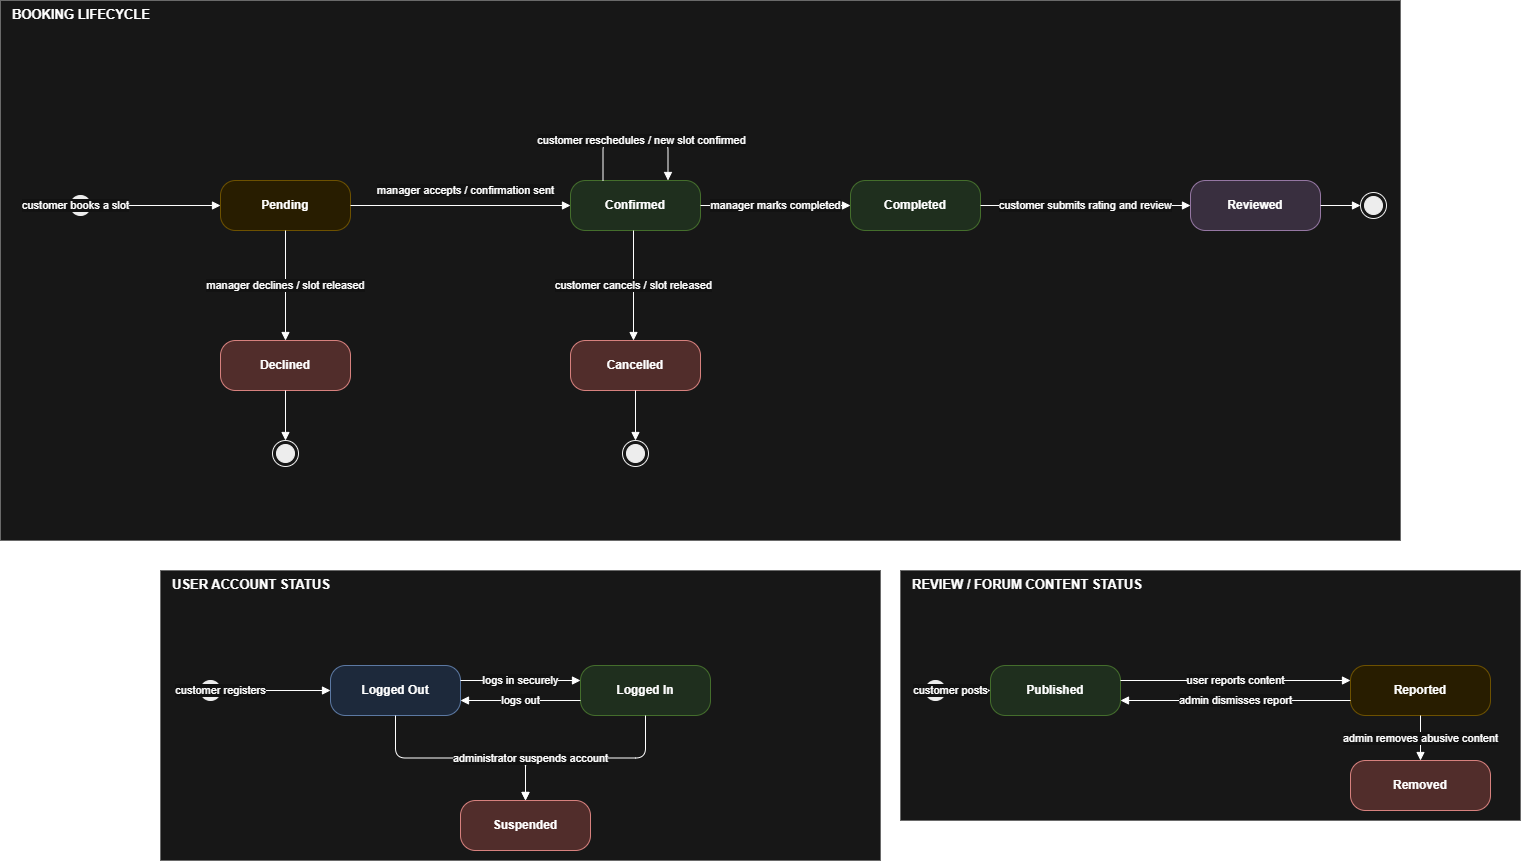

The diagram above was exported from draw.io. Its source (the exported page's mxGraphModel, read from the mxfile embedded in the PNG):
<mxGraphModel dx="2899" dy="1126" grid="1" gridSize="10" guides="1" tooltips="1" connect="1" arrows="1" fold="1" page="1" pageScale="1" pageWidth="850" pageHeight="1100" math="0" shadow="0">
  <root>
    <mxCell id="0" />
    <mxCell id="1" parent="0" />
    <mxCell id="4YMsgwwvMBdZeR3NDO6D-271" parent="1" style="rounded=0;whiteSpace=wrap;html=1;fillColor=#f9f9f9;strokeColor=#999999;verticalAlign=top;align=left;spacingLeft=10;fontStyle=1;fontSize=13;" value="BOOKING LIFECYCLE" vertex="1">
      <mxGeometry height="540" width="1400" x="-220" y="20" as="geometry" />
    </mxCell>
    <mxCell id="4YMsgwwvMBdZeR3NDO6D-272" parent="1" style="ellipse;html=1;fillColor=#000000;strokeColor=#000000;" vertex="1">
      <mxGeometry height="20" width="20" x="-150" y="215" as="geometry" />
    </mxCell>
    <mxCell id="4YMsgwwvMBdZeR3NDO6D-273" parent="1" style="rounded=1;arcSize=30;whiteSpace=wrap;html=1;fillColor=#fff2cc;strokeColor=#d6b656;fontStyle=1;" value="Pending" vertex="1">
      <mxGeometry height="50" width="130" y="200" as="geometry" />
    </mxCell>
    <mxCell id="4YMsgwwvMBdZeR3NDO6D-274" parent="1" style="rounded=1;arcSize=30;whiteSpace=wrap;html=1;fillColor=#d5e8d4;strokeColor=#82b366;fontStyle=1;" value="Confirmed" vertex="1">
      <mxGeometry height="50" width="130" x="350" y="200" as="geometry" />
    </mxCell>
    <mxCell id="4YMsgwwvMBdZeR3NDO6D-275" parent="1" style="rounded=1;arcSize=30;whiteSpace=wrap;html=1;fillColor=#d5e8d4;strokeColor=#82b366;fontStyle=1;" value="Completed" vertex="1">
      <mxGeometry height="50" width="130" x="630" y="200" as="geometry" />
    </mxCell>
    <mxCell id="4YMsgwwvMBdZeR3NDO6D-276" parent="1" style="rounded=1;arcSize=30;whiteSpace=wrap;html=1;fillColor=#e1d5e7;strokeColor=#9673a6;fontStyle=1;" value="Reviewed" vertex="1">
      <mxGeometry height="50" width="130" x="970" y="200" as="geometry" />
    </mxCell>
    <mxCell id="4YMsgwwvMBdZeR3NDO6D-277" parent="1" style="ellipse;html=1;shape=endState;fillColor=#000000;strokeColor=#000000;" vertex="1">
      <mxGeometry height="26" width="26" x="1140" y="212" as="geometry" />
    </mxCell>
    <mxCell id="4YMsgwwvMBdZeR3NDO6D-278" parent="1" style="rounded=1;arcSize=30;whiteSpace=wrap;html=1;fillColor=#f8cecc;strokeColor=#b85450;fontStyle=1;" value="Declined" vertex="1">
      <mxGeometry height="50" width="130" y="360" as="geometry" />
    </mxCell>
    <mxCell id="4YMsgwwvMBdZeR3NDO6D-279" parent="1" style="rounded=1;arcSize=30;whiteSpace=wrap;html=1;fillColor=#f8cecc;strokeColor=#b85450;fontStyle=1;" value="Cancelled" vertex="1">
      <mxGeometry height="50" width="130" x="350" y="360" as="geometry" />
    </mxCell>
    <mxCell id="4YMsgwwvMBdZeR3NDO6D-280" parent="1" style="ellipse;html=1;shape=endState;fillColor=#000000;strokeColor=#000000;" vertex="1">
      <mxGeometry height="26" width="26" x="52" y="460" as="geometry" />
    </mxCell>
    <mxCell id="4YMsgwwvMBdZeR3NDO6D-281" parent="1" style="ellipse;html=1;shape=endState;fillColor=#000000;strokeColor=#000000;" vertex="1">
      <mxGeometry height="26" width="26" x="402" y="460" as="geometry" />
    </mxCell>
    <mxCell id="4YMsgwwvMBdZeR3NDO6D-282" edge="1" parent="1" source="4YMsgwwvMBdZeR3NDO6D-272" style="edgeStyle=orthogonalEdgeStyle;rounded=1;html=1;endArrow=block;fontSize=11;labelBackgroundColor=#ffffff;" target="4YMsgwwvMBdZeR3NDO6D-273" value="customer books a slot">
      <mxGeometry relative="1" x="-1" y="-15" as="geometry">
        <mxPoint x="-15" y="-15" as="offset" />
      </mxGeometry>
    </mxCell>
    <mxCell id="4YMsgwwvMBdZeR3NDO6D-283" edge="1" parent="1" source="4YMsgwwvMBdZeR3NDO6D-273" style="edgeStyle=orthogonalEdgeStyle;rounded=1;html=1;endArrow=block;fontSize=11;labelBackgroundColor=#ffffff;" target="4YMsgwwvMBdZeR3NDO6D-274" value="manager accepts / confirmation sent">
      <mxGeometry relative="1" x="0.0426" y="15" as="geometry">
        <mxPoint as="offset" />
      </mxGeometry>
    </mxCell>
    <mxCell id="4YMsgwwvMBdZeR3NDO6D-284" edge="1" parent="1" source="4YMsgwwvMBdZeR3NDO6D-273" style="edgeStyle=orthogonalEdgeStyle;rounded=1;html=1;endArrow=block;fontSize=11;labelBackgroundColor=#ffffff;" target="4YMsgwwvMBdZeR3NDO6D-278" value="manager declines / slot released">
      <mxGeometry relative="1" as="geometry" />
    </mxCell>
    <mxCell id="4YMsgwwvMBdZeR3NDO6D-285" edge="1" parent="1" style="edgeStyle=orthogonalEdgeStyle;rounded=1;html=1;endArrow=block;fontSize=11;labelBackgroundColor=#ffffff;" value="customer cancels / slot released">
      <mxGeometry relative="1" as="geometry">
        <mxPoint x="413.0000000000002" y="250" as="sourcePoint" />
        <mxPoint x="413.0000000000002" y="360" as="targetPoint" />
      </mxGeometry>
    </mxCell>
    <mxCell id="4YMsgwwvMBdZeR3NDO6D-286" edge="1" parent="1" source="4YMsgwwvMBdZeR3NDO6D-274" style="edgeStyle=orthogonalEdgeStyle;rounded=1;html=1;endArrow=block;fontSize=11;labelBackgroundColor=#ffffff;exitX=0.25;exitY=0;entryX=0.75;entryY=0;" target="4YMsgwwvMBdZeR3NDO6D-274" value="customer reschedules / new slot confirmed">
      <mxGeometry relative="1" x="0.069" as="geometry">
        <mxPoint as="offset" />
        <Array as="points">
          <mxPoint x="382" y="160" />
          <mxPoint x="447" y="160" />
        </Array>
      </mxGeometry>
    </mxCell>
    <mxCell id="4YMsgwwvMBdZeR3NDO6D-287" edge="1" parent="1" source="4YMsgwwvMBdZeR3NDO6D-274" style="edgeStyle=orthogonalEdgeStyle;rounded=1;html=1;endArrow=block;fontSize=11;labelBackgroundColor=#ffffff;" target="4YMsgwwvMBdZeR3NDO6D-275" value="manager marks completed">
      <mxGeometry relative="1" as="geometry" />
    </mxCell>
    <mxCell id="4YMsgwwvMBdZeR3NDO6D-288" edge="1" parent="1" source="4YMsgwwvMBdZeR3NDO6D-275" style="edgeStyle=orthogonalEdgeStyle;rounded=1;html=1;endArrow=block;fontSize=11;labelBackgroundColor=#ffffff;" target="4YMsgwwvMBdZeR3NDO6D-276" value="customer submits rating and review">
      <mxGeometry relative="1" as="geometry" />
    </mxCell>
    <mxCell id="4YMsgwwvMBdZeR3NDO6D-289" edge="1" parent="1" source="4YMsgwwvMBdZeR3NDO6D-276" style="edgeStyle=orthogonalEdgeStyle;rounded=1;html=1;endArrow=block;fontSize=11;labelBackgroundColor=#ffffff;" target="4YMsgwwvMBdZeR3NDO6D-277" value="">
      <mxGeometry relative="1" as="geometry" />
    </mxCell>
    <mxCell id="4YMsgwwvMBdZeR3NDO6D-290" edge="1" parent="1" source="4YMsgwwvMBdZeR3NDO6D-278" style="edgeStyle=orthogonalEdgeStyle;rounded=1;html=1;endArrow=block;fontSize=11;labelBackgroundColor=#ffffff;" target="4YMsgwwvMBdZeR3NDO6D-280" value="">
      <mxGeometry relative="1" as="geometry" />
    </mxCell>
    <mxCell id="4YMsgwwvMBdZeR3NDO6D-291" edge="1" parent="1" source="4YMsgwwvMBdZeR3NDO6D-279" style="edgeStyle=orthogonalEdgeStyle;rounded=1;html=1;endArrow=block;fontSize=11;labelBackgroundColor=#ffffff;" target="4YMsgwwvMBdZeR3NDO6D-281" value="">
      <mxGeometry relative="1" as="geometry" />
    </mxCell>
    <mxCell id="4YMsgwwvMBdZeR3NDO6D-292" parent="1" style="rounded=0;whiteSpace=wrap;html=1;fillColor=#f9f9f9;strokeColor=#999999;verticalAlign=top;align=left;spacingLeft=10;fontStyle=1;fontSize=13;" value="USER ACCOUNT STATUS" vertex="1">
      <mxGeometry height="290" width="720" x="-60" y="590" as="geometry" />
    </mxCell>
    <mxCell id="4YMsgwwvMBdZeR3NDO6D-293" parent="1" style="ellipse;html=1;fillColor=#000000;strokeColor=#000000;" vertex="1">
      <mxGeometry height="20" width="20" x="-20" y="700" as="geometry" />
    </mxCell>
    <mxCell id="4YMsgwwvMBdZeR3NDO6D-294" parent="1" style="rounded=1;arcSize=30;whiteSpace=wrap;html=1;fillColor=#dae8fc;strokeColor=#6c8ebf;fontStyle=1;" value="Logged Out" vertex="1">
      <mxGeometry height="50" width="130" x="110" y="685" as="geometry" />
    </mxCell>
    <mxCell id="4YMsgwwvMBdZeR3NDO6D-295" parent="1" style="rounded=1;arcSize=30;whiteSpace=wrap;html=1;fillColor=#d5e8d4;strokeColor=#82b366;fontStyle=1;" value="Logged In" vertex="1">
      <mxGeometry height="50" width="130" x="360" y="685" as="geometry" />
    </mxCell>
    <mxCell id="4YMsgwwvMBdZeR3NDO6D-296" parent="1" style="rounded=1;arcSize=30;whiteSpace=wrap;html=1;fillColor=#f8cecc;strokeColor=#b85450;fontStyle=1;" value="Suspended" vertex="1">
      <mxGeometry height="50" width="130" x="240" y="820" as="geometry" />
    </mxCell>
    <mxCell id="4YMsgwwvMBdZeR3NDO6D-297" edge="1" parent="1" source="4YMsgwwvMBdZeR3NDO6D-293" style="edgeStyle=orthogonalEdgeStyle;rounded=1;html=1;endArrow=block;fontSize=11;labelBackgroundColor=#ffffff;" target="4YMsgwwvMBdZeR3NDO6D-294" value="customer registers">
      <mxGeometry relative="1" x="-1" as="geometry">
        <mxPoint as="offset" />
      </mxGeometry>
    </mxCell>
    <mxCell id="4YMsgwwvMBdZeR3NDO6D-298" edge="1" parent="1" source="4YMsgwwvMBdZeR3NDO6D-294" style="edgeStyle=orthogonalEdgeStyle;rounded=1;html=1;endArrow=block;fontSize=11;labelBackgroundColor=#ffffff;exitX=1;exitY=0.3;entryX=0;entryY=0.3;" target="4YMsgwwvMBdZeR3NDO6D-295" value="logs in securely">
      <mxGeometry relative="1" as="geometry" />
    </mxCell>
    <mxCell id="4YMsgwwvMBdZeR3NDO6D-299" edge="1" parent="1" source="4YMsgwwvMBdZeR3NDO6D-295" style="edgeStyle=orthogonalEdgeStyle;rounded=1;html=1;endArrow=block;fontSize=11;labelBackgroundColor=#ffffff;exitX=0;exitY=0.7;entryX=1;entryY=0.7;" target="4YMsgwwvMBdZeR3NDO6D-294" value="logs out">
      <mxGeometry relative="1" as="geometry" />
    </mxCell>
    <mxCell id="4YMsgwwvMBdZeR3NDO6D-300" edge="1" parent="1" source="4YMsgwwvMBdZeR3NDO6D-294" style="edgeStyle=orthogonalEdgeStyle;rounded=1;html=1;endArrow=block;fontSize=11;labelBackgroundColor=#ffffff;" target="4YMsgwwvMBdZeR3NDO6D-296" value="">
      <mxGeometry relative="1" x="-0.6667" y="-23" as="geometry">
        <mxPoint x="18" y="23" as="offset" />
      </mxGeometry>
    </mxCell>
    <mxCell id="4YMsgwwvMBdZeR3NDO6D-301" edge="1" parent="1" source="4YMsgwwvMBdZeR3NDO6D-295" style="edgeStyle=orthogonalEdgeStyle;rounded=1;html=1;endArrow=block;fontSize=11;labelBackgroundColor=#ffffff;" target="4YMsgwwvMBdZeR3NDO6D-296" value="administrator suspends account">
      <mxGeometry relative="1" x="0.5366" as="geometry">
        <mxPoint as="offset" />
      </mxGeometry>
    </mxCell>
    <mxCell id="4YMsgwwvMBdZeR3NDO6D-302" parent="1" style="rounded=0;whiteSpace=wrap;html=1;fillColor=#f9f9f9;strokeColor=#999999;verticalAlign=top;align=left;spacingLeft=10;fontStyle=1;fontSize=13;" value="REVIEW / FORUM CONTENT STATUS" vertex="1">
      <mxGeometry height="250" width="620" x="680" y="590" as="geometry" />
    </mxCell>
    <mxCell id="4YMsgwwvMBdZeR3NDO6D-303" parent="1" style="ellipse;html=1;fillColor=#000000;strokeColor=#000000;" vertex="1">
      <mxGeometry height="20" width="20" x="705" y="700" as="geometry" />
    </mxCell>
    <mxCell id="4YMsgwwvMBdZeR3NDO6D-304" parent="1" style="rounded=1;arcSize=30;whiteSpace=wrap;html=1;fillColor=#d5e8d4;strokeColor=#82b366;fontStyle=1;" value="Published" vertex="1">
      <mxGeometry height="50" width="130" x="770" y="685" as="geometry" />
    </mxCell>
    <mxCell id="4YMsgwwvMBdZeR3NDO6D-305" parent="1" style="rounded=1;arcSize=30;whiteSpace=wrap;html=1;fillColor=#fff2cc;strokeColor=#d6b656;fontStyle=1;" value="Reported" vertex="1">
      <mxGeometry height="50" width="140" x="1130" y="685" as="geometry" />
    </mxCell>
    <mxCell id="4YMsgwwvMBdZeR3NDO6D-306" parent="1" style="rounded=1;arcSize=30;whiteSpace=wrap;html=1;fillColor=#f8cecc;strokeColor=#b85450;fontStyle=1;" value="Removed" vertex="1">
      <mxGeometry height="50" width="140" x="1130" y="780" as="geometry" />
    </mxCell>
    <mxCell id="4YMsgwwvMBdZeR3NDO6D-307" edge="1" parent="1" source="4YMsgwwvMBdZeR3NDO6D-303" style="edgeStyle=orthogonalEdgeStyle;rounded=1;html=1;endArrow=block;fontSize=11;labelBackgroundColor=#ffffff;" target="4YMsgwwvMBdZeR3NDO6D-304" value="customer posts">
      <mxGeometry relative="1" x="-0.7778" as="geometry">
        <mxPoint as="offset" />
      </mxGeometry>
    </mxCell>
    <mxCell id="4YMsgwwvMBdZeR3NDO6D-308" edge="1" parent="1" source="4YMsgwwvMBdZeR3NDO6D-304" style="edgeStyle=orthogonalEdgeStyle;rounded=1;html=1;endArrow=block;fontSize=11;labelBackgroundColor=#ffffff;exitX=1;exitY=0.3;entryX=0;entryY=0.3;" target="4YMsgwwvMBdZeR3NDO6D-305" value="user reports content">
      <mxGeometry relative="1" as="geometry" />
    </mxCell>
    <mxCell id="4YMsgwwvMBdZeR3NDO6D-309" edge="1" parent="1" source="4YMsgwwvMBdZeR3NDO6D-305" style="edgeStyle=orthogonalEdgeStyle;rounded=1;html=1;endArrow=block;fontSize=11;labelBackgroundColor=#ffffff;exitX=0;exitY=0.7;entryX=1;entryY=0.7;" target="4YMsgwwvMBdZeR3NDO6D-304" value="admin dismisses report">
      <mxGeometry relative="1" as="geometry" />
    </mxCell>
    <mxCell id="4YMsgwwvMBdZeR3NDO6D-310" edge="1" parent="1" source="4YMsgwwvMBdZeR3NDO6D-305" style="edgeStyle=orthogonalEdgeStyle;rounded=1;html=1;endArrow=block;fontSize=11;labelBackgroundColor=#ffffff;" target="4YMsgwwvMBdZeR3NDO6D-306" value="admin removes abusive content">
      <mxGeometry relative="1" as="geometry" />
    </mxCell>
  </root>
</mxGraphModel>